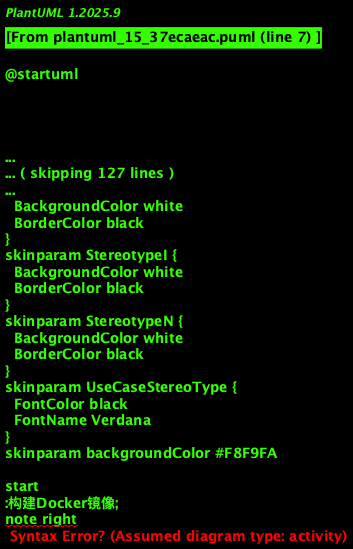

The diagram above was rendered by PlantUML. Its source (embedded in the PNG):
@startuml
!theme plain
skinparam backgroundColor #F8F9FA

start
:构建Docker镜像;
note right
  前端：nginx + React应用
  后端：openjdk + Spring Boot应用
end

:推送镜像到仓库;
:配置Docker Compose;
note right
  包含所有服务：
  - 前端服务
  - 后端服务
  - 数据库服务
  - 中间件服务
end

:启动容器集群;
:健康检查;
if (所有服务正常?) then (是)
  :部署完成;
  stop
else (否)
  :检查日志;
  :修复问题;
  :重新部署;
endif
@enduml